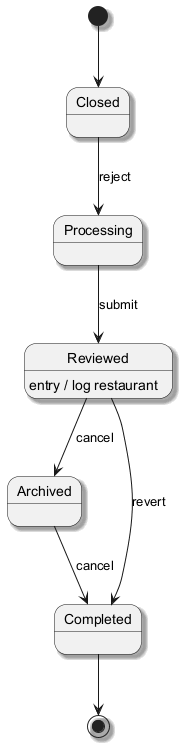

The diagram above was rendered by PlantUML. Its source (embedded in the PNG):
@startuml
skinparam backgroundColor #FFFFFF
skinparam classBackgroundColor #F1F8E9
skinparam classBorderColor #33691E
skinparam shadowing true
[*] --> Closed
Closed --> Processing : reject
Processing --> Reviewed : submit
Reviewed --> Archived : cancel
Reviewed : entry / log restaurant
Archived --> Completed : cancel
Reviewed --> Completed : revert
Completed --> [*]
@enduml